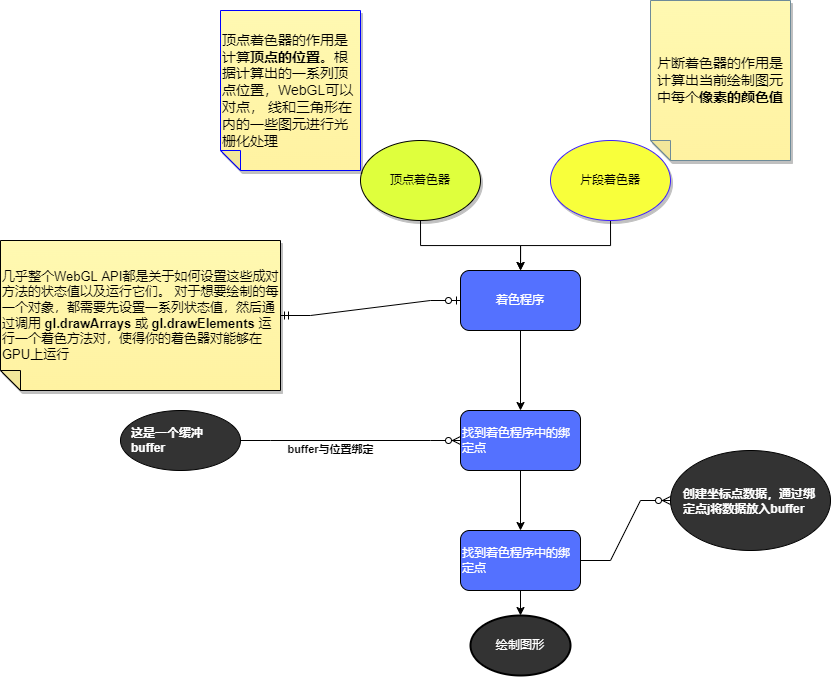

The diagram above was exported from draw.io. Its source (the exported page's mxGraphModel, read from the mxfile embedded in the PNG):
<mxGraphModel dx="1747" dy="1754" grid="1" gridSize="10" guides="1" tooltips="1" connect="1" arrows="1" fold="1" page="1" pageScale="1" pageWidth="827" pageHeight="1169" math="0" shadow="0">
  <root>
    <mxCell id="0" />
    <mxCell id="1" parent="0" />
    <mxCell id="1OoKapOlrQrmyR_J9LYe-28" value="" style="edgeStyle=orthogonalEdgeStyle;rounded=0;orthogonalLoop=1;jettySize=auto;html=1;" edge="1" parent="1" source="1OoKapOlrQrmyR_J9LYe-9" target="1OoKapOlrQrmyR_J9LYe-27">
      <mxGeometry relative="1" as="geometry" />
    </mxCell>
    <mxCell id="1OoKapOlrQrmyR_J9LYe-9" value="着色程序" style="rounded=1;whiteSpace=wrap;html=1;fillColor=#5471FF;fontColor=#FFFFFF;fontStyle=0;horizontal=1;verticalAlign=middle;align=center;" vertex="1" parent="1">
      <mxGeometry x="280" y="240" width="120" height="60" as="geometry" />
    </mxCell>
    <mxCell id="1OoKapOlrQrmyR_J9LYe-10" value="片断着色器的作用是计算出当前绘制图元中每个&lt;b&gt;像素的颜色值&lt;/b&gt;" style="shape=note;whiteSpace=wrap;html=1;backgroundOutline=1;fontColor=#000000;darkOpacity=0.05;fillColor=#FFF9B2;strokeColor=#6E8B99;fillStyle=solid;direction=west;gradientDirection=north;gradientColor=#FFF2A1;shadow=1;size=20;pointerEvents=1;fontSize=14;" vertex="1" parent="1">
      <mxGeometry x="470" y="-30" width="140" height="160" as="geometry" />
    </mxCell>
    <mxCell id="1OoKapOlrQrmyR_J9LYe-11" style="edgeStyle=orthogonalEdgeStyle;rounded=0;orthogonalLoop=1;jettySize=auto;html=1;exitX=0.5;exitY=1;exitDx=0;exitDy=0;entryX=0.5;entryY=0;entryDx=0;entryDy=0;" edge="1" parent="1" source="1OoKapOlrQrmyR_J9LYe-12" target="1OoKapOlrQrmyR_J9LYe-9">
      <mxGeometry relative="1" as="geometry" />
    </mxCell>
    <mxCell id="1OoKapOlrQrmyR_J9LYe-12" value="片段着色器" style="ellipse;whiteSpace=wrap;html=1;shadow=1;strokeColor=#3F21FF;fillColor=#F8FF3B;" vertex="1" parent="1">
      <mxGeometry x="370" y="110" width="120" height="80" as="geometry" />
    </mxCell>
    <mxCell id="1OoKapOlrQrmyR_J9LYe-13" style="edgeStyle=orthogonalEdgeStyle;rounded=0;orthogonalLoop=1;jettySize=auto;html=1;exitX=0.5;exitY=1;exitDx=0;exitDy=0;" edge="1" parent="1" source="1OoKapOlrQrmyR_J9LYe-14" target="1OoKapOlrQrmyR_J9LYe-9">
      <mxGeometry relative="1" as="geometry" />
    </mxCell>
    <mxCell id="1OoKapOlrQrmyR_J9LYe-14" value="顶点着色器" style="ellipse;whiteSpace=wrap;html=1;shadow=1;fillColor=#DFFF3D;" vertex="1" parent="1">
      <mxGeometry x="180" y="110" width="120" height="80" as="geometry" />
    </mxCell>
    <mxCell id="1OoKapOlrQrmyR_J9LYe-15" value="顶点着色器的作用是计算&lt;b&gt;顶点的位置&lt;/b&gt;。根据计算出的一系列顶点位置，WebGL可以对点， 线和三角形在内的一些图元进行光栅化处理" style="shape=note;whiteSpace=wrap;html=1;backgroundOutline=1;fontColor=#000000;darkOpacity=0.05;fillColor=#FFF9B2;strokeColor=#0000FF;fillStyle=solid;direction=west;gradientDirection=north;gradientColor=#FFF2A1;shadow=1;size=20;pointerEvents=1;align=left;fontSize=14;" vertex="1" parent="1">
      <mxGeometry x="40" y="-20" width="140" height="160" as="geometry" />
    </mxCell>
    <mxCell id="1OoKapOlrQrmyR_J9LYe-16" value="几乎整个WebGL API都是关于如何设置这些成对方法的状态值以及运行它们。 对于想要绘制的每一个对象，都需要先设置一系列状态值，然后通过调用 &lt;b&gt;gl.drawArrays&lt;/b&gt; 或 &lt;b&gt;gl.drawElements &lt;/b&gt;运行一个着色方法对，使得你的着色器对能够在GPU上运行" style="shape=note;whiteSpace=wrap;html=1;backgroundOutline=1;fontColor=#000000;darkOpacity=0.05;fillColor=#FFF9B2;strokeColor=default;fillStyle=solid;direction=west;gradientDirection=north;gradientColor=#FFF2A1;shadow=1;size=20;pointerEvents=1;labelBackgroundColor=none;labelBorderColor=none;sketch=0;fontSize=13;align=left;" vertex="1" parent="1">
      <mxGeometry x="-180" y="210" width="280" height="150" as="geometry" />
    </mxCell>
    <mxCell id="1OoKapOlrQrmyR_J9LYe-17" value="" style="edgeStyle=entityRelationEdgeStyle;fontSize=12;html=1;endArrow=ERzeroToOne;startArrow=ERmandOne;rounded=0;fontColor=#FFFFFF;exitX=0;exitY=0.5;exitDx=0;exitDy=0;exitPerimeter=0;entryX=0;entryY=0.5;entryDx=0;entryDy=0;" edge="1" parent="1" source="1OoKapOlrQrmyR_J9LYe-16" target="1OoKapOlrQrmyR_J9LYe-9">
      <mxGeometry width="100" height="100" relative="1" as="geometry">
        <mxPoint x="120" y="275" as="sourcePoint" />
        <mxPoint x="290" y="260" as="targetPoint" />
      </mxGeometry>
    </mxCell>
    <mxCell id="1OoKapOlrQrmyR_J9LYe-32" value="" style="edgeStyle=orthogonalEdgeStyle;rounded=0;orthogonalLoop=1;jettySize=auto;html=1;" edge="1" parent="1" source="1OoKapOlrQrmyR_J9LYe-27" target="1OoKapOlrQrmyR_J9LYe-31">
      <mxGeometry relative="1" as="geometry" />
    </mxCell>
    <mxCell id="1OoKapOlrQrmyR_J9LYe-27" value="找到着色程序中的绑定点" style="rounded=1;whiteSpace=wrap;html=1;fillColor=#5471FF;fontColor=#FFFFFF;fontStyle=0;horizontal=1;verticalAlign=middle;align=left;" vertex="1" parent="1">
      <mxGeometry x="280" y="380" width="120" height="60" as="geometry" />
    </mxCell>
    <mxCell id="1OoKapOlrQrmyR_J9LYe-29" value="这是一个缓冲buffer" style="ellipse;whiteSpace=wrap;html=1;align=left;fillColor=#333333;fontColor=#FFFFFF;rounded=1;fontStyle=1;spacing=11;" vertex="1" parent="1">
      <mxGeometry x="-60" y="380" width="120" height="60" as="geometry" />
    </mxCell>
    <mxCell id="1OoKapOlrQrmyR_J9LYe-44" style="edgeStyle=orthogonalEdgeStyle;rounded=0;orthogonalLoop=1;jettySize=auto;html=1;exitX=0.5;exitY=1;exitDx=0;exitDy=0;entryX=0.5;entryY=0;entryDx=0;entryDy=0;entryPerimeter=0;fontColor=#FFFFFF;elbow=vertical;" edge="1" parent="1" source="1OoKapOlrQrmyR_J9LYe-31" target="1OoKapOlrQrmyR_J9LYe-43">
      <mxGeometry relative="1" as="geometry" />
    </mxCell>
    <mxCell id="1OoKapOlrQrmyR_J9LYe-31" value="找到着色程序中的绑定点" style="rounded=1;whiteSpace=wrap;html=1;fillColor=#5471FF;fontColor=#FFFFFF;fontStyle=0;horizontal=1;verticalAlign=middle;align=left;" vertex="1" parent="1">
      <mxGeometry x="280" y="500" width="120" height="60" as="geometry" />
    </mxCell>
    <mxCell id="1OoKapOlrQrmyR_J9LYe-38" value="" style="edgeStyle=entityRelationEdgeStyle;fontSize=12;html=1;endArrow=ERzeroToMany;endFill=1;rounded=0;elbow=vertical;exitX=1;exitY=0.5;exitDx=0;exitDy=0;entryX=0;entryY=0.5;entryDx=0;entryDy=0;" edge="1" parent="1" source="1OoKapOlrQrmyR_J9LYe-29" target="1OoKapOlrQrmyR_J9LYe-27">
      <mxGeometry width="100" height="100" relative="1" as="geometry">
        <mxPoint x="240" y="585" as="sourcePoint" />
        <mxPoint x="340" y="485" as="targetPoint" />
      </mxGeometry>
    </mxCell>
    <mxCell id="1OoKapOlrQrmyR_J9LYe-39" value="buffer与位置绑定" style="edgeLabel;html=1;align=center;verticalAlign=top;resizable=0;points=[];horizontal=1;fontStyle=1" vertex="1" connectable="0" parent="1OoKapOlrQrmyR_J9LYe-38">
      <mxGeometry x="-0.1848" y="4" relative="1" as="geometry">
        <mxPoint as="offset" />
      </mxGeometry>
    </mxCell>
    <mxCell id="1OoKapOlrQrmyR_J9LYe-40" value="创建坐标点数据，通过绑定点j将数据放入buffer" style="ellipse;whiteSpace=wrap;html=1;align=left;fillColor=#333333;fontColor=#FFFFFF;rounded=1;fontStyle=1;spacingTop=2;spacing=13;" vertex="1" parent="1">
      <mxGeometry x="490" y="420" width="160" height="100" as="geometry" />
    </mxCell>
    <mxCell id="1OoKapOlrQrmyR_J9LYe-42" value="" style="edgeStyle=entityRelationEdgeStyle;fontSize=12;html=1;endArrow=ERzeroToMany;endFill=1;rounded=0;fontColor=#FFFFFF;elbow=vertical;exitX=1;exitY=0.5;exitDx=0;exitDy=0;" edge="1" parent="1" source="1OoKapOlrQrmyR_J9LYe-31" target="1OoKapOlrQrmyR_J9LYe-40">
      <mxGeometry width="100" height="100" relative="1" as="geometry">
        <mxPoint x="414" y="570" as="sourcePoint" />
        <mxPoint x="514" y="470" as="targetPoint" />
      </mxGeometry>
    </mxCell>
    <mxCell id="1OoKapOlrQrmyR_J9LYe-43" value="绘制图形" style="strokeWidth=2;html=1;shape=mxgraph.flowchart.start_1;whiteSpace=wrap;fontColor=#FFFFFF;fillColor=#333333;" vertex="1" parent="1">
      <mxGeometry x="290" y="585" width="100" height="60" as="geometry" />
    </mxCell>
  </root>
</mxGraphModel>